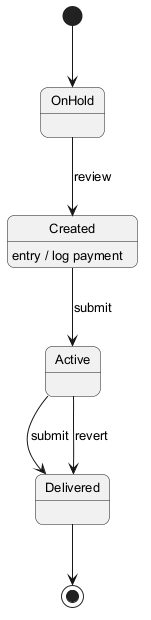

The diagram above was rendered by PlantUML. Its source (embedded in the PNG):
@startuml
skinparam backgroundColor #FFFFFF
skinparam roundCorner 15
skinparam defaultFontSize 13
[*] --> OnHold
OnHold --> Created : review
Created --> Active : submit
Created : entry / log payment
Active --> Delivered : submit
Active --> Delivered : revert
Delivered --> [*]
@enduml